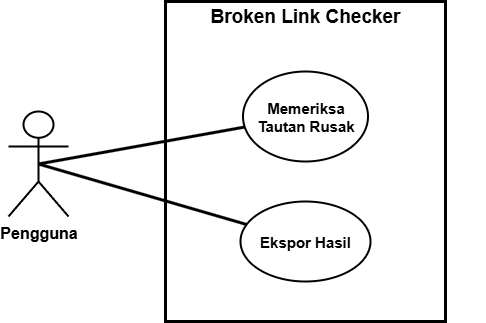

The diagram above was exported from draw.io. Its source (the exported page's mxGraphModel, read from the mxfile embedded in the PNG):
<mxGraphModel dx="831" dy="938" grid="1" gridSize="10" guides="1" tooltips="1" connect="1" arrows="1" fold="1" page="0" pageScale="1" pageWidth="850" pageHeight="1100" math="0" shadow="0">
  <root>
    <mxCell id="0" />
    <mxCell id="1" parent="0" />
    <mxCell id="2" value="" style="rounded=0;whiteSpace=wrap;html=1;strokeWidth=3;" vertex="1" parent="1">
      <mxGeometry x="200" y="40" width="280" height="320" as="geometry" />
    </mxCell>
    <mxCell id="3" value="&lt;font style=&quot;font-size: 16px;&quot;&gt;&lt;b&gt;Pengguna&lt;/b&gt;&lt;/font&gt;" style="shape=umlActor;verticalLabelPosition=bottom;verticalAlign=top;html=1;outlineConnect=0;strokeWidth=2;" vertex="1" parent="1">
      <mxGeometry x="43" y="150" width="60" height="105" as="geometry" />
    </mxCell>
    <mxCell id="4" value="&lt;b&gt;&lt;font&gt;Broken Link Checker&lt;/font&gt;&lt;/b&gt;" style="text;html=1;align=center;verticalAlign=middle;whiteSpace=wrap;rounded=0;fontSize=19;" vertex="1" parent="1">
      <mxGeometry x="160" y="40" width="360" height="30" as="geometry" />
    </mxCell>
    <mxCell id="5" value="Ekspor Hasil" style="ellipse;whiteSpace=wrap;html=1;strokeWidth=2;fontStyle=1;fontSize=15;" vertex="1" parent="1">
      <mxGeometry x="275" y="240" width="130" height="80" as="geometry" />
    </mxCell>
    <mxCell id="6" style="rounded=0;orthogonalLoop=1;jettySize=auto;html=1;exitX=0.5;exitY=0.5;exitDx=0;exitDy=0;exitPerimeter=0;endArrow=none;endFill=0;strokeWidth=3;" edge="1" source="3" target="5" parent="1">
      <mxGeometry relative="1" as="geometry">
        <mxPoint x="160" y="280" as="sourcePoint" />
        <mxPoint x="419" y="346" as="targetPoint" />
      </mxGeometry>
    </mxCell>
    <mxCell id="7" value="Memeriksa Tautan Rusak" style="ellipse;whiteSpace=wrap;html=1;strokeWidth=2;fontStyle=1;fontSize=15;" vertex="1" parent="1">
      <mxGeometry x="277.5" y="110" width="125" height="90" as="geometry" />
    </mxCell>
    <mxCell id="8" style="rounded=0;orthogonalLoop=1;jettySize=auto;html=1;exitX=0.5;exitY=0.5;exitDx=0;exitDy=0;exitPerimeter=0;endArrow=none;endFill=0;strokeWidth=3;" edge="1" source="3" target="7" parent="1">
      <mxGeometry relative="1" as="geometry">
        <mxPoint x="291" y="425" as="sourcePoint" />
        <mxPoint x="552" y="501" as="targetPoint" />
      </mxGeometry>
    </mxCell>
  </root>
</mxGraphModel>